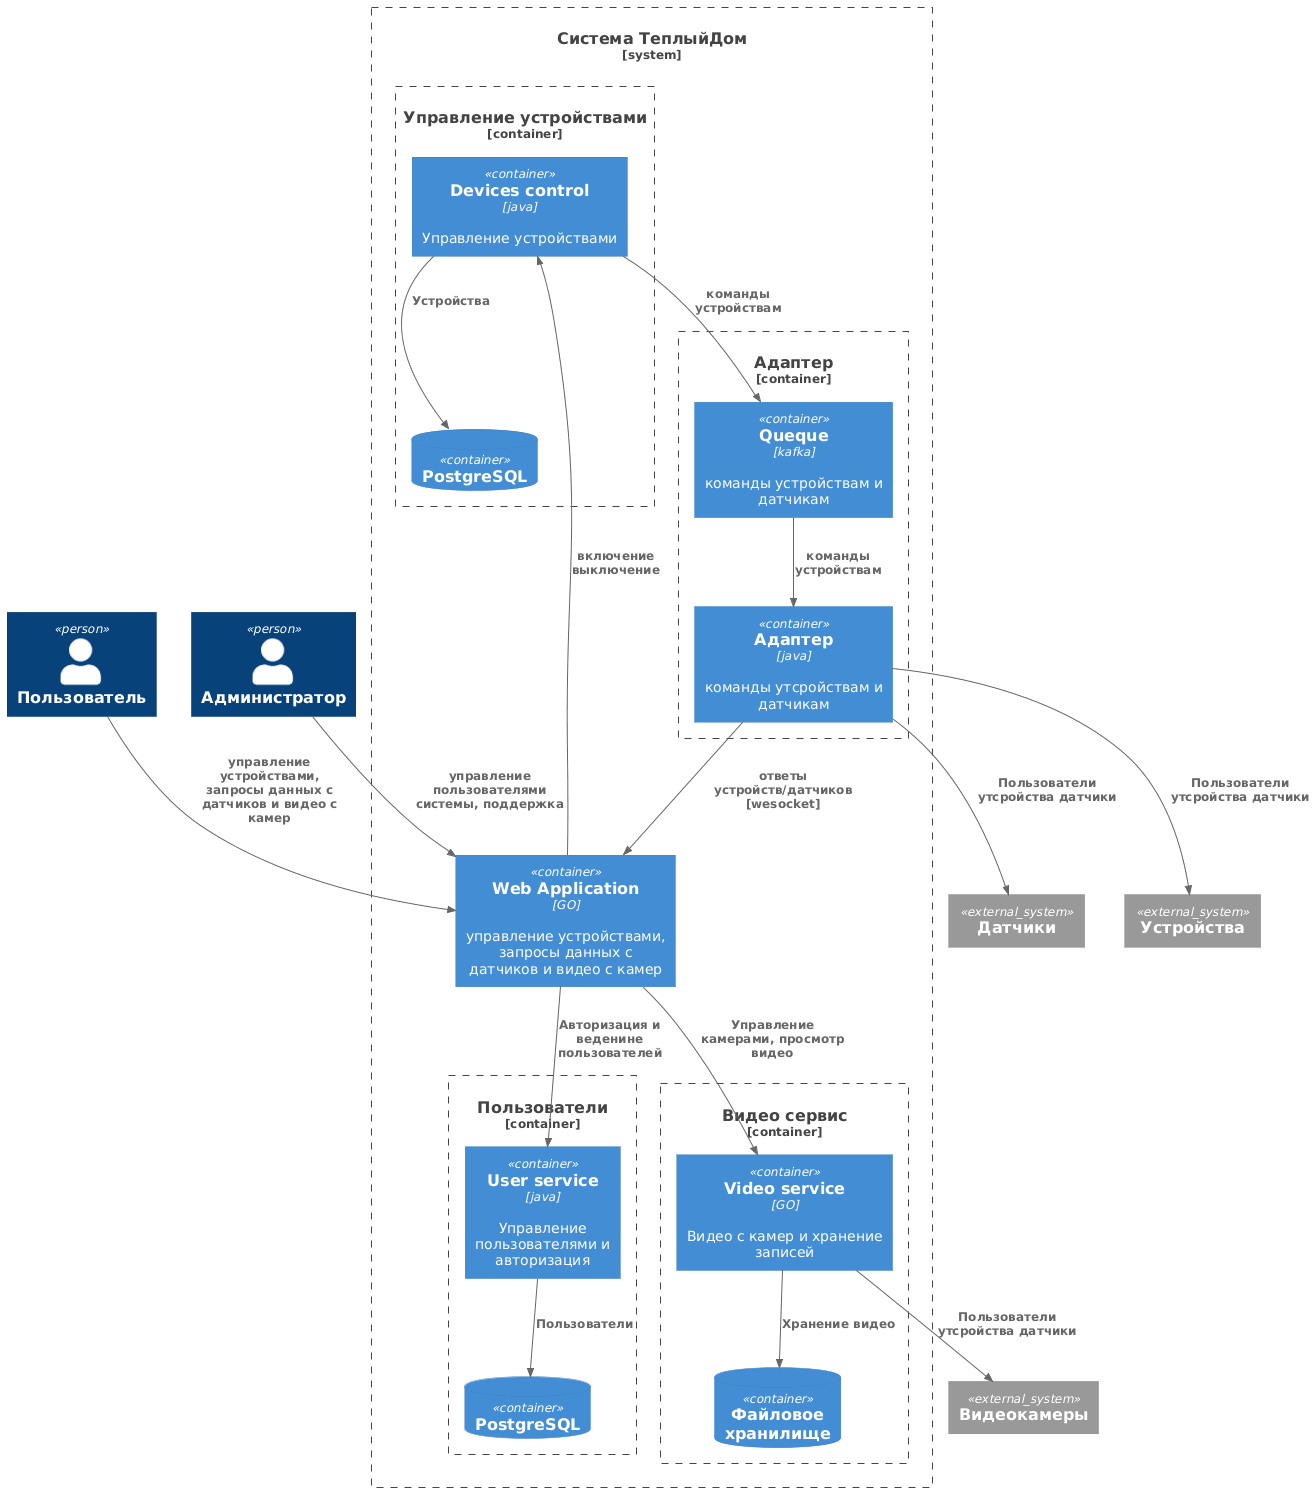

The diagram above was rendered by PlantUML. Its source (embedded in the PNG):
@startuml
!include https://raw.githubusercontent.com/plantuml-stdlib/C4-PlantUML/master/C4_Container.puml
 
Person(user, "Пользователь")
Person(admin, "Администратор")
System_Boundary(c1, "Система ТеплыйДом") {
    Container(web_app, "Web Application", "GO", "управление устройствами, запросы данных с датчиков и видео с камер")
    Container_Boundary(c2, "Управление устройствами"){
       Container(device, "Devices control", "java", "Управление устройствами")
       ContainerDb(db1, "PostgreSQL")
    }
    Container_Boundary(c4, "Пользователи"){
       Container(users, "User service", "java", "Управление пользователями и авторизация")
       ContainerDb(db3, "PostgreSQL")
    }
    Container_Boundary(c5, "Видео сервис"){
       Container(video, "Video service", "GO", "Видео с камер и хранение записей")
       ContainerDb(db4, "Файловое хранилище")
    }
    Container_Boundary(c6, "Адаптер"){
       Container(kafka, "Queque", "kafka", "команды устройствам и датчикам")
       Container(serv, "Адаптер", "java", "команды утсройствам и датчикам")
    }
    
}
System_Ext(warmer, "Устройства")
System_Ext(term, "Датчики")
System_Ext(cams, "Видеокамеры")
 
Rel(user, web_app, "управление устройствами, запросы данных с датчиков и видео с камер")
Rel(admin, web_app, "управление пользователями системы, поддержка")
Rel(web_app, device, "включение выключение")
Rel(web_app, users, "Авторизация и веденине пользователей")
Rel(web_app, video, "Управление камерами, просмотр видео")
Rel(device, db1, "Устройства")
Rel(users, db3, "Пользователи")
Rel(video, db4, "Хранение видео")
Rel(serv, warmer, "Пользователи утсройства датчики")
Rel(serv, term, "Пользователи утсройства датчики")
Rel(video, cams, "Пользователи утсройства датчики")
Rel(device, kafka, "команды устройствам")
Rel(kafka, serv, "команды устройствам")
Rel(serv, web_app, "ответы устройств/датчиков [wesocket]")
@enduml